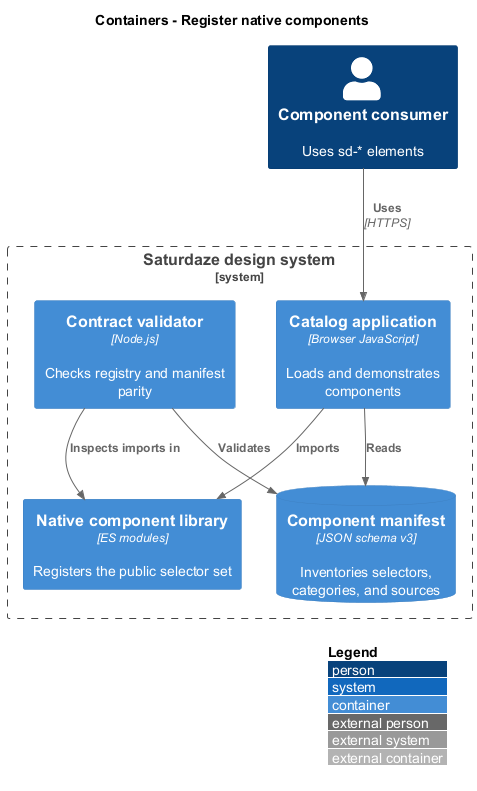

The diagram above was rendered by PlantUML. Its source (embedded in the PNG):
@startuml
!include <C4/C4_Container>
LAYOUT_WITH_LEGEND()
title Containers - Register native components
Person(consumer, "Component consumer", "Uses sd-* elements")
System_Boundary(ds, "Saturdaze design system") {
  Container(web, "Catalog application", "Browser JavaScript", "Loads and demonstrates components")
  Container(registry, "Native component library", "ES modules", "Registers the public selector set")
  ContainerDb(manifest, "Component manifest", "JSON schema v3", "Inventories selectors, categories, and sources")
  Container(validation, "Contract validator", "Node.js", "Checks registry and manifest parity")
}
Rel(consumer, web, "Uses", "HTTPS")
Rel(web, registry, "Imports")
Rel(web, manifest, "Reads")
Rel(validation, registry, "Inspects imports in")
Rel(validation, manifest, "Validates")
@enduml